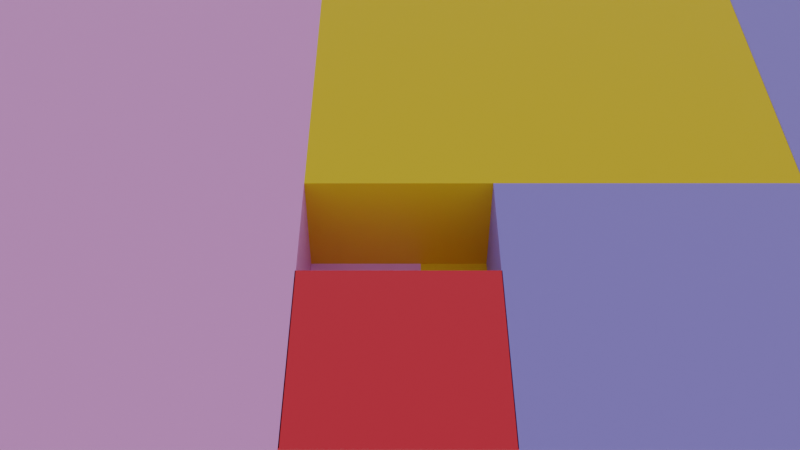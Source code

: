 # Source: Fibonnaci-curve-raw.blend  (saved by Blender 3.4.6; exported with 4.5.12 LTS)
import bpy
from mathutils import Matrix  # noqa: F401  (used for matrix-valued properties, if any)

bpy.ops.wm.read_factory_settings(use_empty=True)
scene = bpy.context.scene
scene.name = 'Scene'

# ---- collections
col_collection = bpy.data.collections.new('Collection'); scene.collection.children.link(col_collection)

# ---- materials (node trees are filled in below, after node groups)
mat_material_012 = bpy.data.materials.new('Material.012')
mat_material_014 = bpy.data.materials.new('Material.014')
mat_material_006 = bpy.data.materials.new('Material.006')
mat_material_001 = bpy.data.materials.new('Material.001')
mat_material_015 = bpy.data.materials.new('Material.015')
mat_material_013 = bpy.data.materials.new('Material.013')
mat_material_005 = bpy.data.materials.new('Material.005')

# ---- material node trees
mat_material_012.use_nodes = True; mat_material_012.node_tree.nodes.clear()
_N = mat_material_012.node_tree.nodes; _L = mat_material_012.node_tree.links
n0 = _N.new('ShaderNodeBsdfPrincipled'); n0.name = 'Principled BSDF'; n0.location = (10, 300)
n0.distribution = 'GGX'
n0.subsurface_method = 'RANDOM_WALK_SKIN'
n0.inputs[0].default_value = (0.7891, 0.3553, 0.8, 1.0)
n0.inputs[3].default_value = 1.45
n0.inputs[27].default_value = (0.0, 0.0, 0.0, 1.0)
n0.inputs[28].default_value = 1.0
n1 = _N.new('ShaderNodeOutputMaterial'); n1.name = 'Material Output'; n1.location = (300, 300)
_L.new(n0.outputs[0], n1.inputs[0])
n1.is_active_output = True
mat_material_014.use_nodes = True; mat_material_014.node_tree.nodes.clear()
_N = mat_material_014.node_tree.nodes; _L = mat_material_014.node_tree.links
n0 = _N.new('ShaderNodeBsdfPrincipled'); n0.name = 'Principled BSDF'; n0.location = (10, 300)
n0.distribution = 'GGX'
n0.subsurface_method = 'RANDOM_WALK_SKIN'
n0.inputs[0].default_value = (0.2629, 0.2409, 0.8, 1.0)
n0.inputs[3].default_value = 1.45
n0.inputs[27].default_value = (0.0, 0.0, 0.0, 1.0)
n0.inputs[28].default_value = 1.0
n1 = _N.new('ShaderNodeOutputMaterial'); n1.name = 'Material Output'; n1.location = (300, 300)
_L.new(n0.outputs[0], n1.inputs[0])
n1.is_active_output = True
mat_material_006.use_nodes = True; mat_material_006.node_tree.nodes.clear()
_N = mat_material_006.node_tree.nodes; _L = mat_material_006.node_tree.links
n0 = _N.new('ShaderNodeBsdfPrincipled'); n0.name = 'Principled BSDF'; n0.location = (10, 300)
n0.distribution = 'GGX'
n0.subsurface_method = 'RANDOM_WALK_SKIN'
n0.inputs[0].default_value = (0.8, 0.008428, 0.01642, 1.0)
n0.inputs[3].default_value = 1.45
n0.inputs[27].default_value = (0.0, 0.0, 0.0, 1.0)
n0.inputs[28].default_value = 1.0
n1 = _N.new('ShaderNodeOutputMaterial'); n1.name = 'Material Output'; n1.location = (300, 300)
_L.new(n0.outputs[0], n1.inputs[0])
n1.is_active_output = True
mat_material_001.use_nodes = True; mat_material_001.node_tree.nodes.clear()
_N = mat_material_001.node_tree.nodes; _L = mat_material_001.node_tree.links
n0 = _N.new('ShaderNodeBsdfPrincipled'); n0.name = 'Principled BSDF'; n0.location = (10, 300)
n0.distribution = 'GGX'
n0.subsurface_method = 'RANDOM_WALK_SKIN'
n0.inputs[0].default_value = (0.3467, 0.5395, 0.7991, 1.0)
n0.inputs[3].default_value = 1.45
n0.inputs[27].default_value = (0.0, 0.0, 0.0, 1.0)
n0.inputs[28].default_value = 1.0
n1 = _N.new('ShaderNodeOutputMaterial'); n1.name = 'Material Output'; n1.location = (300, 300)
_L.new(n0.outputs[0], n1.inputs[0])
n1.is_active_output = True
mat_material_015.use_nodes = True; mat_material_015.node_tree.nodes.clear()
_N = mat_material_015.node_tree.nodes; _L = mat_material_015.node_tree.links
n0 = _N.new('ShaderNodeBsdfPrincipled'); n0.name = 'Principled BSDF'; n0.location = (10, 300)
n0.distribution = 'GGX'
n0.subsurface_method = 'RANDOM_WALK_SKIN'
n0.inputs[0].default_value = (0.8, 0.01523, 0.03276, 1.0)
n0.inputs[3].default_value = 1.45
n0.inputs[27].default_value = (0.0, 0.0, 0.0, 1.0)
n0.inputs[28].default_value = 1.0
n1 = _N.new('ShaderNodeOutputMaterial'); n1.name = 'Material Output'; n1.location = (300, 300)
_L.new(n0.outputs[0], n1.inputs[0])
n1.is_active_output = True
mat_material_013.use_nodes = True; mat_material_013.node_tree.nodes.clear()
_N = mat_material_013.node_tree.nodes; _L = mat_material_013.node_tree.links
n0 = _N.new('ShaderNodeBsdfPrincipled'); n0.name = 'Principled BSDF'; n0.location = (10, 300)
n0.distribution = 'GGX'
n0.subsurface_method = 'RANDOM_WALK_SKIN'
n0.inputs[0].default_value = (0.7991, 0.4969, 0.006049, 1.0)
n0.inputs[3].default_value = 1.45
n0.inputs[27].default_value = (0.0, 0.0, 0.0, 1.0)
n0.inputs[28].default_value = 1.0
n1 = _N.new('ShaderNodeOutputMaterial'); n1.name = 'Material Output'; n1.location = (300, 300)
_L.new(n0.outputs[0], n1.inputs[0])
n1.is_active_output = True
mat_material_005.use_nodes = True; mat_material_005.node_tree.nodes.clear()
_N = mat_material_005.node_tree.nodes; _L = mat_material_005.node_tree.links
n0 = _N.new('ShaderNodeBsdfPrincipled'); n0.name = 'Principled BSDF'; n0.location = (10, 300)
n0.distribution = 'GGX'
n0.subsurface_method = 'RANDOM_WALK_SKIN'
n0.inputs[0].default_value = (0.8, 0.4988, 0.00625, 1.0)
n0.inputs[3].default_value = 1.45
n0.inputs[27].default_value = (0.0, 0.0, 0.0, 1.0)
n0.inputs[28].default_value = 1.0
n1 = _N.new('ShaderNodeOutputMaterial'); n1.name = 'Material Output'; n1.location = (300, 300)
_L.new(n0.outputs[0], n1.inputs[0])
n1.is_active_output = True

# ---- world
world_world = bpy.data.worlds.new('World'); scene.world = world_world
world_world.use_nodes = True; world_world.node_tree.nodes.clear()
_N = world_world.node_tree.nodes; _L = world_world.node_tree.links
n0 = _N.new('ShaderNodeOutputWorld'); n0.name = 'World Output'; n0.location = (300, 300)
n1 = _N.new('ShaderNodeBackground'); n1.name = 'Background'; n1.location = (10, 300)
n1.inputs[0].default_value = (0.5776, 0.5776, 0.5776, 1.0)
_L.new(n1.outputs[0], n0.inputs[0])
n0.is_active_output = True
world_world.color = (0.05088, 0.05088, 0.05088)
world_world.use_sun_shadow = False
world_world.sun_shadow_jitter_overblur = 0.0

# ---- cameras
cam_camera_001 = bpy.data.cameras.new('Camera.001')
cam_camera_001.lens = 47.0
cam_camera_001.ortho_scale = 5.7
cam_camera_001.show_composition_center = True
cam_camera_001.show_composition_center_diagonal = True

# ---- meshes
me_cube_005 = bpy.data.meshes.new('Cube.005')
me_cube_005.from_pydata([(-0.5, -0.5, -0.5), (-0.5, -0.5, 0.5), (-0.5, 0.5, -0.5), (-0.5, 0.5, 0.5), (0.5, -0.5, -0.5), (0.5, -0.5, 0.5), (0.5, 0.5, -0.5), (0.5, 0.5, 0.5), (-0.5, 0.0, -0.5), (-0.5, -0.5, 0.0), (-0.5, 0.0, 0.5), (-0.5, 0.5, 0.0), (0.0, 0.5, -0.5), (0.0, 0.5, 0.5), (0.5, 0.5, 0.0), (0.5, 0.0, -0.5), (0.5, 0.0, 0.5), (0.5, -0.5, 0.0), (0.0, -0.5, -0.5), (0.0, -0.5, 0.5), (0.0, 0.0, 0.5), (0.0, 0.0, -0.5), (0.0, -0.5, 0.0), (0.5, 0.0, 0.0), (0.0, 0.5, 0.0), (-0.5, 0.0, 0.0), (-0.5, 0.5, 0.5001), (0.5, -0.5, 0.5001), (0.4988, -0.4509, 0.5001), (0.4952, -0.402, 0.5001), (0.4892, -0.3533, 0.5001), (0.4808, -0.3049, 0.5001), (0.47, -0.257, 0.5001), (0.4569, -0.2097, 0.5001), (0.4415, -0.1631, 0.5001), (0.4239, -0.1173, 0.5001), (0.404, -0.07244, 0.5001), (0.3819, -0.0286, 0.5001), (0.3577, 0.0141, 0.5001), (0.3315, 0.05557, 0.5001), (0.3032, 0.0957, 0.5001), (0.273, 0.1344, 0.5001), (0.241, 0.1716, 0.5001), (0.2071, 0.2071, 0.5001), (0.1716, 0.241, 0.5001), (0.1344, 0.273, 0.5001), (0.0957, 0.3032, 0.5001), (0.05557, 0.3315, 0.5001), (0.0141, 0.3577, 0.5001), (-0.0286, 0.3819, 0.5001), (-0.07244, 0.404, 0.5001), (-0.1173, 0.4239, 0.5001), (-0.1631, 0.4415, 0.5001), (-0.2097, 0.4569, 0.5001), (-0.257, 0.47, 0.5001), (-0.3049, 0.4808, 0.5001), (-0.3533, 0.4892, 0.5001), (-0.402, 0.4952, 0.5001), (-0.4509, 0.4988, 0.5001)], [(28, 27), (29, 28), (30, 29), (31, 30), (32, 31), (33, 32), (34, 33), (35, 34), (36, 35), (37, 36), (38, 37), (39, 38), (40, 39), (41, 40), (42, 41), (43, 42), (44, 43), (45, 44), (46, 45), (47, 46), (48, 47), (49, 48), (50, 49), (51, 50), (52, 51), (53, 52), (54, 53), (55, 54), (56, 55), (57, 56), (58, 57), (26, 58)], [(25, 10, 3, 11), (24, 13, 7, 14), (23, 16, 5, 17), (22, 19, 1, 9), (21, 15, 4, 18), (20, 10, 1, 19), (16, 20, 19, 5), (7, 13, 20, 16), (13, 3, 10, 20), (8, 21, 18, 0), (2, 12, 21, 8), (12, 6, 15, 21), (18, 22, 9, 0), (4, 17, 22, 18), (17, 5, 19, 22), (15, 23, 17, 4), (6, 14, 23, 15), (14, 7, 16, 23), (12, 24, 14, 6), (2, 11, 24, 12), (11, 3, 13, 24), (8, 25, 11, 2), (0, 9, 25, 8), (9, 1, 10, 25)])
_uv = me_cube_005.uv_layers.new(name='UVMap')
_uv.uv.foreach_set('vector', [0.5, 0.125, 0.625, 0.125, 0.625, 0.25, 0.5, 0.25, 0.5, 0.375, 0.625, 0.375, 0.625, 0.5, 0.5, 0.5, 0.5, 0.625, 0.625, 0.625, 0.625, 0.75, 0.5, 0.75, 0.5, 0.875, 0.625, 0.875, 0.625, 1.0, 0.5, 1.0, 0.25, 0.625, 0.375, 0.625, 0.375, 0.75, 0.25, 0.75, 0.75, 0.625, 0.875, 0.625, 0.875, 0.75, 0.75, 0.75, 0.625, 0.625, 0.75, 0.625, 0.75, 0.75, 0.625, 0.75, 0.625, 0.5, 0.75, 0.5, 0.75, 0.625, 0.625, 0.625, 0.75, 0.5, 0.875, 0.5, 0.875, 0.625, 0.75, 0.625, 0.125, 0.625, 0.25, 0.625, 0.25, 0.75, 0.125, 0.75, 0.125, 0.5, 0.25, 0.5, 0.25, 0.625, 0.125, 0.625, 0.25, 0.5, 0.375, 0.5, 0.375, 0.625, 0.25, 0.625, 0.375, 0.875, 0.5, 0.875, 0.5, 1.0, 0.375, 1.0, 0.375, 0.75, 0.5, 0.75, 0.5, 0.875, 0.375, 0.875, 0.5, 0.75, 0.625, 0.75, 0.625, 0.875, 0.5, 0.875, 0.375, 0.625, 0.5, 0.625, 0.5, 0.75, 0.375, 0.75, 0.375, 0.5, 0.5, 0.5, 0.5, 0.625, 0.375, 0.625, 0.5, 0.5, 0.625, 0.5, 0.625, 0.625, 0.5, 0.625, 0.375, 0.375, 0.5, 0.375, 0.5, 0.5, 0.375, 0.5, 0.375, 0.25, 0.5, 0.25, 0.5, 0.375, 0.375, 0.375, 0.5, 0.25, 0.625, 0.25, 0.625, 0.375, 0.5, 0.375, 0.375, 0.125, 0.5, 0.125, 0.5, 0.25, 0.375, 0.25, 0.375, 0.0, 0.5, 0.0, 0.5, 0.125, 0.375, 0.125, 0.5, 0.0, 0.625, 0.0, 0.625, 0.125, 0.5, 0.125])
me_cube_005.materials.append(mat_material_012)
me_cube_005.update()
me_cube_008 = bpy.data.meshes.new('Cube.008')
me_cube_008.from_pydata([(-0.5, -0.5, -0.5), (-0.5, -0.5, 0.5), (-0.5, 0.5, -0.5), (-0.5, 0.5, 0.5), (0.5, -0.5, -0.5), (0.5, -0.5, 0.5), (0.5, 0.5, -0.5), (0.5, 0.5, 0.5), (-0.5051, 0.5, 0.5001), (-0.5039, 0.451, 0.5001), (-0.5003, 0.402, 0.5001), (-0.4943, 0.3533, 0.5001), (-0.4859, 0.3049, 0.5001), (-0.4752, 0.2571, 0.5001), (-0.4621, 0.2098, 0.5001), (-0.4467, 0.1632, 0.5001), (-0.429, 0.1174, 0.5001), (-0.4091, 0.0725, 0.5001), (-0.3871, 0.02866, 0.5001), (-0.3629, -0.01404, 0.5001), (-0.3366, -0.0555, 0.5001), (-0.3084, -0.09563, 0.5001), (-0.2782, -0.1343, 0.5001), (-0.2461, -0.1715, 0.5001), (-0.2123, -0.207, 0.5001), (-0.1767, -0.2409, 0.5001), (-0.1396, -0.2729, 0.5001), (-0.1009, -0.3031, 0.5001), (-0.06074, -0.3314, 0.5001), (-0.01928, -0.3576, 0.5001), (0.02343, -0.3818, 0.5001), (0.06727, -0.4039, 0.5001), (0.1121, -0.4238, 0.5001), (0.1579, -0.4414, 0.5001), (0.2045, -0.4568, 0.5001), (0.2518, -0.4699, 0.5001), (0.2997, -0.4807, 0.5001), (0.3481, -0.4891, 0.5001), (0.3968, -0.4951, 0.5001), (0.4457, -0.4987, 0.5001), (0.4948, -0.4999, 0.5001)], [(9, 8), (10, 9), (11, 10), (12, 11), (13, 12), (14, 13), (15, 14), (16, 15), (17, 16), (18, 17), (19, 18), (20, 19), (21, 20), (22, 21), (23, 22), (24, 23), (25, 24), (26, 25), (27, 26), (28, 27), (29, 28), (30, 29), (31, 30), (32, 31), (33, 32), (34, 33), (35, 34), (36, 35), (37, 36), (38, 37), (39, 38), (40, 39)], [(0, 1, 3, 2), (2, 3, 7, 6), (6, 7, 5, 4), (4, 5, 1, 0), (2, 6, 4, 0), (7, 3, 1, 5)])
_uv = me_cube_008.uv_layers.new(name='UVMap')
_uv.uv.foreach_set('vector', [0.375, 0.0, 0.625, 0.0, 0.625, 0.25, 0.375, 0.25, 0.375, 0.25, 0.625, 0.25, 0.625, 0.5, 0.375, 0.5, 0.375, 0.5, 0.625, 0.5, 0.625, 0.75, 0.375, 0.75, 0.375, 0.75, 0.625, 0.75, 0.625, 1.0, 0.375, 1.0, 0.125, 0.5, 0.375, 0.5, 0.375, 0.75, 0.125, 0.75, 0.625, 0.5, 0.875, 0.5, 0.875, 0.75, 0.625, 0.75])
me_cube_008.materials.append(mat_material_014)
me_cube_008.update()
me_cube_009 = bpy.data.meshes.new('Cube.009')
me_cube_009.from_pydata([(-0.5, -0.5, -0.5), (-0.5, -0.5, 0.5), (-0.5, 0.5, -0.5), (-0.5, 0.5, 0.5), (0.5, -0.5, -0.5), (0.5, -0.5, 0.5), (0.5, 0.5, -0.5), (0.5, 0.5, 0.5)], [], [(0, 1, 3, 2), (2, 3, 7, 6), (6, 7, 5, 4), (4, 5, 1, 0), (2, 6, 4, 0), (7, 3, 1, 5)])
_uv = me_cube_009.uv_layers.new(name='UVMap')
_uv.uv.foreach_set('vector', [0.375, 0.0, 0.625, 0.0, 0.625, 0.25, 0.375, 0.25, 0.375, 0.25, 0.625, 0.25, 0.625, 0.5, 0.375, 0.5, 0.375, 0.5, 0.625, 0.5, 0.625, 0.75, 0.375, 0.75, 0.375, 0.75, 0.625, 0.75, 0.625, 1.0, 0.375, 1.0, 0.125, 0.5, 0.375, 0.5, 0.375, 0.75, 0.125, 0.75, 0.625, 0.5, 0.875, 0.5, 0.875, 0.75, 0.625, 0.75])
me_cube_009.materials.append(mat_material_006)
me_cube_009.update()
me_cube_013 = bpy.data.meshes.new('Cube.013')
me_cube_013.from_pydata([(-0.5, -0.5, -0.5), (-0.5, -0.5, 0.5), (-0.5, 0.5, -0.5), (-0.5, 0.5, 0.5), (0.5, -0.5, -0.5), (0.5, -0.5, 0.5), (0.5, 0.5, -0.5), (0.5, 0.5, 0.5), (-0.5, 1.038, -0.5), (-0.5, 1.038, 0.5), (-0.5, 3.538, -0.5), (-0.5, 3.538, 0.5), (0.5, 1.038, -0.5), (0.5, 1.038, 0.5), (0.5, 3.538, -0.5), (0.5, 3.538, 0.5), (0.08333, 0.4989, -0.5), (0.08333, 0.4989, 0.5), (0.08333, 1.038, -0.5), (0.08333, 1.038, 0.5), (0.5, 0.4989, -0.5), (0.5, 0.4989, 0.5), (0.5, 1.038, -0.5), (0.5, 1.038, 0.5), (-0.5, 0.4989, -0.5), (-0.5, 0.4989, 0.5), (-0.5, 1.038, -0.5), (-0.5, 1.038, 0.5), (-0.08333, 0.4989, -0.5), (-0.08333, 0.4989, 0.5), (-0.08333, 1.038, -0.5), (-0.08333, 1.038, 0.5), (2.0, 0.5, 0.5), (2.0, 0.5, -0.5), (2.0, -0.5, -0.5), (2.0, -0.5, 0.5), (2.0, 3.538, 0.5), (2.0, 3.538, -0.5), (2.0, 1.038, -0.5), (2.0, 1.038, 0.5), (2.0, 1.038, 0.5), (2.0, 1.038, -0.5), (2.0, 0.4989, -0.5), (2.0, 0.4989, 0.5), (-2.0, 0.5, -0.5), (-2.0, -0.5, -0.5), (-2.0, -0.5, 0.5), (-2.0, 0.5, 0.5), (-2.0, 3.538, -0.5), (-2.0, 1.038, -0.5), (-2.0, 1.038, 0.5), (-2.0, 3.538, 0.5), (-2.0, 1.038, -0.5), (-2.0, 0.4989, -0.5), (-2.0, 0.4989, 0.5), (-2.0, 1.038, 0.5), (-0.5, -2.0, -0.5), (-0.5, -2.0, 0.5), (0.5, -2.0, 0.5), (0.5, -2.0, -0.5), (2.0, -2.0, 0.5), (2.0, -2.0, -0.5), (-2.0, -2.0, -0.5), (-2.0, -2.0, 0.5)], [], [(11, 10, 48, 51), (2, 3, 7, 6), (13, 12, 38, 39), (34, 35, 60, 61), (2, 6, 4, 0), (7, 3, 1, 5), (46, 45, 62, 63), (10, 11, 15, 14), (20, 22, 41, 42), (12, 13, 9, 8), (10, 14, 12, 8), (15, 11, 9, 13), (16, 17, 19, 18), (18, 19, 23, 22), (4, 6, 33, 34), (20, 21, 17, 16), (18, 22, 20, 16), (23, 19, 17, 21), (25, 27, 55, 54), (26, 27, 31, 30), (30, 31, 29, 28), (28, 29, 25, 24), (26, 30, 28, 24), (31, 27, 25, 29), (33, 32, 35, 34), (37, 36, 39, 38), (41, 40, 43, 42), (14, 15, 36, 37), (7, 5, 35, 32), (23, 21, 43, 40), (12, 14, 37, 38), (1, 46, 63, 57), (21, 20, 42, 43), (6, 7, 32, 33), (22, 23, 40, 41), (15, 13, 39, 36), (45, 46, 47, 44), (49, 50, 51, 48), (53, 54, 55, 52), (27, 26, 52, 55), (10, 8, 49, 48), (1, 3, 47, 46), (26, 24, 53, 52), (8, 9, 50, 49), (24, 25, 54, 53), (3, 2, 44, 47), (2, 0, 45, 44), (9, 11, 51, 50), (59, 58, 57, 56), (56, 57, 63, 62), (58, 59, 61, 60), (45, 0, 56, 62), (0, 4, 59, 56), (4, 34, 61, 59), (35, 5, 58, 60), (5, 1, 57, 58)])
_uv = me_cube_013.uv_layers.new(name='UVMap')
_uv.uv.foreach_set('vector', [0.625, 0.25, 0.375, 0.25, 0.375, 0.25, 0.625, 0.25, 0.375, 0.25, 0.625, 0.25, 0.625, 0.5, 0.375, 0.5, 0.625, 0.75, 0.375, 0.75, 0.375, 0.75, 0.625, 0.75, 0.375, 0.75, 0.625, 0.75, 0.625, 0.75, 0.375, 0.75, 0.125, 0.5, 0.375, 0.5, 0.375, 0.75, 0.125, 0.75, 0.625, 0.5, 0.875, 0.5, 0.875, 0.75, 0.625, 0.75, 0.625, 0.0, 0.375, 0.0, 0.375, 0.0, 0.625, 0.0, 0.375, 0.25, 0.625, 0.25, 0.625, 0.5, 0.375, 0.5, 0.375, 0.75, 0.375, 0.5, 0.375, 0.5, 0.375, 0.75, 0.375, 0.75, 0.625, 0.75, 0.625, 1.0, 0.375, 1.0, 0.125, 0.5, 0.375, 0.5, 0.375, 0.75, 0.125, 0.75, 0.625, 0.5, 0.875, 0.5, 0.875, 0.75, 0.625, 0.75, 0.375, 0.0, 0.625, 0.0, 0.625, 0.25, 0.375, 0.25, 0.375, 0.25, 0.625, 0.25, 0.625, 0.5, 0.375, 0.5, 0.375, 0.75, 0.375, 0.5, 0.375, 0.5, 0.375, 0.75, 0.375, 0.75, 0.625, 0.75, 0.625, 1.0, 0.375, 1.0, 0.125, 0.5, 0.375, 0.5, 0.375, 0.75, 0.125, 0.75, 0.625, 0.5, 0.875, 0.5, 0.875, 0.75, 0.625, 0.75, 0.875, 0.75, 0.875, 0.5, 0.875, 0.5, 0.875, 0.75, 0.375, 0.25, 0.625, 0.25, 0.625, 0.5, 0.375, 0.5, 0.375, 0.5, 0.625, 0.5, 0.625, 0.75, 0.375, 0.75, 0.375, 0.75, 0.625, 0.75, 0.625, 1.0, 0.375, 1.0, 0.125, 0.5, 0.375, 0.5, 0.375, 0.75, 0.125, 0.75, 0.625, 0.5, 0.875, 0.5, 0.875, 0.75, 0.625, 0.75, 0.375, 0.5, 0.625, 0.5, 0.625, 0.75, 0.375, 0.75, 0.375, 0.5, 0.625, 0.5, 0.625, 0.75, 0.375, 0.75, 0.375, 0.5, 0.625, 0.5, 0.625, 0.75, 0.375, 0.75, 0.375, 0.5, 0.625, 0.5, 0.625, 0.5, 0.375, 0.5, 0.625, 0.5, 0.625, 0.75, 0.625, 0.75, 0.625, 0.5, 0.625, 0.5, 0.625, 0.75, 0.625, 0.75, 0.625, 0.5, 0.375, 0.75, 0.375, 0.5, 0.375, 0.5, 0.375, 0.75, 0.875, 0.75, 0.875, 0.75, 0.875, 0.75, 0.875, 0.75, 0.625, 0.75, 0.375, 0.75, 0.375, 0.75, 0.625, 0.75, 0.375, 0.5, 0.625, 0.5, 0.625, 0.5, 0.375, 0.5, 0.375, 0.5, 0.625, 0.5, 0.625, 0.5, 0.375, 0.5, 0.625, 0.5, 0.625, 0.75, 0.625, 0.75, 0.625, 0.5, 0.375, 0.0, 0.625, 0.0, 0.625, 0.25, 0.375, 0.25, 0.375, 0.0, 0.625, 0.0, 0.625, 0.25, 0.375, 0.25, 0.375, 0.0, 0.625, 0.0, 0.625, 0.25, 0.375, 0.25, 0.625, 0.25, 0.375, 0.25, 0.375, 0.25, 0.625, 0.25, 0.125, 0.5, 0.125, 0.75, 0.125, 0.75, 0.125, 0.5, 0.875, 0.75, 0.875, 0.5, 0.875, 0.5, 0.875, 0.75, 0.125, 0.5, 0.125, 0.75, 0.125, 0.75, 0.125, 0.5, 0.375, 1.0, 0.625, 1.0, 0.625, 1.0, 0.375, 1.0, 0.375, 1.0, 0.625, 1.0, 0.625, 1.0, 0.375, 1.0, 0.625, 0.25, 0.375, 0.25, 0.375, 0.25, 0.625, 0.25, 0.125, 0.5, 0.125, 0.75, 0.125, 0.75, 0.125, 0.5, 0.875, 0.75, 0.875, 0.5, 0.875, 0.5, 0.875, 0.75, 0.375, 0.75, 0.625, 0.75, 0.625, 1.0, 0.375, 1.0, 0.375, 1.0, 0.625, 1.0, 0.625, 1.0, 0.375, 1.0, 0.625, 0.75, 0.375, 0.75, 0.375, 0.75, 0.625, 0.75, 0.125, 0.75, 0.125, 0.75, 0.125, 0.75, 0.125, 0.75, 0.125, 0.75, 0.375, 0.75, 0.375, 0.75, 0.125, 0.75, 0.375, 0.75, 0.375, 0.75, 0.375, 0.75, 0.375, 0.75, 0.625, 0.75, 0.625, 0.75, 0.625, 0.75, 0.625, 0.75, 0.625, 0.75, 0.875, 0.75, 0.875, 0.75, 0.625, 0.75])
me_cube_013.materials.append(mat_material_001)
me_cube_013.update()
me_vert_001 = bpy.data.meshes.new('Vert.001')
me_vert_001.from_pydata([(0.0, 0.0, 0.0)], [], [])
me_vert_001.update()
me_vert_002 = bpy.data.meshes.new('Vert.002')
me_vert_002.from_pydata([(0.0, 0.0, 0.0)], [], [])
me_vert_002.update()
me_cube = bpy.data.meshes.new('Cube')
me_cube.from_pydata([(-0.5, -0.5, -0.5), (-0.5, -0.5, 0.5), (-0.5, 0.5, -0.5), (-0.5, 0.5, 0.5), (0.5, -0.5, -0.5), (0.5, -0.5, 0.5), (0.5, 0.5, -0.5), (0.5, 0.5, 0.5), (-0.5, 1.118, 0.5), (-0.5, 1.118, -0.5), (0.5, 1.118, -0.5), (0.5, 1.118, 0.5)], [], [(0, 1, 3, 2), (6, 2, 9, 10), (6, 7, 5, 4), (4, 5, 1, 0), (2, 6, 4, 0), (7, 3, 1, 5), (9, 8, 11, 10), (3, 7, 11, 8), (2, 3, 8, 9), (7, 6, 10, 11)])
_uv = me_cube.uv_layers.new(name='UVMap')
_uv.uv.foreach_set('vector', [0.375, 0.0, 0.625, 0.0, 0.625, 0.25, 0.375, 0.25, 0.375, 0.5, 0.125, 0.5, 0.125, 0.5, 0.375, 0.5, 0.375, 0.5, 0.625, 0.5, 0.625, 0.75, 0.375, 0.75, 0.375, 0.75, 0.625, 0.75, 0.625, 1.0, 0.375, 1.0, 0.125, 0.5, 0.375, 0.5, 0.375, 0.75, 0.125, 0.75, 0.625, 0.5, 0.875, 0.5, 0.875, 0.75, 0.625, 0.75, 0.375, 0.25, 0.625, 0.25, 0.625, 0.5, 0.375, 0.5, 0.875, 0.5, 0.625, 0.5, 0.625, 0.5, 0.875, 0.5, 0.375, 0.25, 0.625, 0.25, 0.625, 0.25, 0.375, 0.25, 0.625, 0.5, 0.375, 0.5, 0.375, 0.5, 0.625, 0.5])
me_cube.update()
me_cube_003 = bpy.data.meshes.new('Cube.003')
me_cube_003.from_pydata([(-0.5, -0.5, -0.5), (-0.5, -0.5, 0.5), (-0.5, 0.5, -0.5), (-0.5, 0.5, 0.5), (0.5, -0.5, -0.5), (0.5, -0.5, 0.5), (0.5, 0.5, -0.5), (0.5, 0.5, 0.5), (-0.5, 0.0, -0.5), (-0.5, -0.5, 0.0), (-0.5, 0.0, 0.5), (-0.5, 0.5, 0.0), (0.0, 0.5, -0.5), (0.0, 0.5, 0.5), (0.5, 0.5, 0.0), (0.5, 0.0, -0.5), (0.5, 0.0, 0.5), (0.5, -0.5, 0.0), (0.0, -0.5, -0.5), (0.0, -0.5, 0.5), (0.0, 0.0, 0.5), (0.0, 0.0, -0.5), (0.0, -0.5, 0.0), (0.5, 0.0, 0.0), (0.0, 0.5, 0.0), (-0.5, 0.0, 0.0), (-0.5, 0.5, 0.5001), (0.5, -0.5, 0.5001), (0.4988, -0.4509, 0.5001), (0.4952, -0.402, 0.5001), (0.4892, -0.3533, 0.5001), (0.4808, -0.3049, 0.5001), (0.47, -0.257, 0.5001), (0.4569, -0.2097, 0.5001), (0.4415, -0.1631, 0.5001), (0.4239, -0.1173, 0.5001), (0.404, -0.07244, 0.5001), (0.3819, -0.0286, 0.5001), (0.3577, 0.0141, 0.5001), (0.3315, 0.05557, 0.5001), (0.3032, 0.0957, 0.5001), (0.273, 0.1344, 0.5001), (0.241, 0.1716, 0.5001), (0.2071, 0.2071, 0.5001), (0.1716, 0.241, 0.5001), (0.1344, 0.273, 0.5001), (0.0957, 0.3032, 0.5001), (0.05557, 0.3315, 0.5001), (0.0141, 0.3577, 0.5001), (-0.0286, 0.3819, 0.5001), (-0.07244, 0.404, 0.5001), (-0.1173, 0.4239, 0.5001), (-0.1631, 0.4415, 0.5001), (-0.2097, 0.4569, 0.5001), (-0.257, 0.47, 0.5001), (-0.3049, 0.4808, 0.5001), (-0.3533, 0.4892, 0.5001), (-0.402, 0.4952, 0.5001), (-0.4509, 0.4988, 0.5001)], [(28, 27), (29, 28), (30, 29), (31, 30), (32, 31), (33, 32), (34, 33), (35, 34), (36, 35), (37, 36), (38, 37), (39, 38), (40, 39), (41, 40), (42, 41), (43, 42), (44, 43), (45, 44), (46, 45), (47, 46), (48, 47), (49, 48), (50, 49), (51, 50), (52, 51), (53, 52), (54, 53), (55, 54), (56, 55), (57, 56), (58, 57), (26, 58)], [(25, 10, 3, 11), (24, 13, 7, 14), (23, 16, 5, 17), (22, 19, 1, 9), (21, 15, 4, 18), (20, 10, 1, 19), (16, 20, 19, 5), (7, 13, 20, 16), (13, 3, 10, 20), (8, 21, 18, 0), (2, 12, 21, 8), (12, 6, 15, 21), (18, 22, 9, 0), (4, 17, 22, 18), (17, 5, 19, 22), (15, 23, 17, 4), (6, 14, 23, 15), (14, 7, 16, 23), (12, 24, 14, 6), (2, 11, 24, 12), (11, 3, 13, 24), (8, 25, 11, 2), (0, 9, 25, 8), (9, 1, 10, 25)])
_uv = me_cube_003.uv_layers.new(name='UVMap')
_uv.uv.foreach_set('vector', [0.5, 0.125, 0.625, 0.125, 0.625, 0.25, 0.5, 0.25, 0.5, 0.375, 0.625, 0.375, 0.625, 0.5, 0.5, 0.5, 0.5, 0.625, 0.625, 0.625, 0.625, 0.75, 0.5, 0.75, 0.5, 0.875, 0.625, 0.875, 0.625, 1.0, 0.5, 1.0, 0.25, 0.625, 0.375, 0.625, 0.375, 0.75, 0.25, 0.75, 0.75, 0.625, 0.875, 0.625, 0.875, 0.75, 0.75, 0.75, 0.625, 0.625, 0.75, 0.625, 0.75, 0.75, 0.625, 0.75, 0.625, 0.5, 0.75, 0.5, 0.75, 0.625, 0.625, 0.625, 0.75, 0.5, 0.875, 0.5, 0.875, 0.625, 0.75, 0.625, 0.125, 0.625, 0.25, 0.625, 0.25, 0.75, 0.125, 0.75, 0.125, 0.5, 0.25, 0.5, 0.25, 0.625, 0.125, 0.625, 0.25, 0.5, 0.375, 0.5, 0.375, 0.625, 0.25, 0.625, 0.375, 0.875, 0.5, 0.875, 0.5, 1.0, 0.375, 1.0, 0.375, 0.75, 0.5, 0.75, 0.5, 0.875, 0.375, 0.875, 0.5, 0.75, 0.625, 0.75, 0.625, 0.875, 0.5, 0.875, 0.375, 0.625, 0.5, 0.625, 0.5, 0.75, 0.375, 0.75, 0.375, 0.5, 0.5, 0.5, 0.5, 0.625, 0.375, 0.625, 0.5, 0.5, 0.625, 0.5, 0.625, 0.625, 0.5, 0.625, 0.375, 0.375, 0.5, 0.375, 0.5, 0.5, 0.375, 0.5, 0.375, 0.25, 0.5, 0.25, 0.5, 0.375, 0.375, 0.375, 0.5, 0.25, 0.625, 0.25, 0.625, 0.375, 0.5, 0.375, 0.375, 0.125, 0.5, 0.125, 0.5, 0.25, 0.375, 0.25, 0.375, 0.0, 0.5, 0.0, 0.5, 0.125, 0.375, 0.125, 0.5, 0.0, 0.625, 0.0, 0.625, 0.125, 0.5, 0.125])
me_cube_003.materials.append(mat_material_012)
me_cube_003.update()
me_cube_012 = bpy.data.meshes.new('Cube.012')
me_cube_012.from_pydata([(-0.5, -0.5, -0.5), (-0.5, -0.5, 0.5), (-0.5, 0.5, -0.5), (-0.5, 0.5, 0.5), (0.5, -0.5, -0.5), (0.5, -0.5, 0.5), (0.5, 0.5, -0.5), (0.5, 0.5, 0.5), (-0.5051, 0.5, 0.5001), (-0.5039, 0.451, 0.5001), (-0.5003, 0.402, 0.5001), (-0.4943, 0.3533, 0.5001), (-0.4859, 0.3049, 0.5001), (-0.4752, 0.2571, 0.5001), (-0.4621, 0.2098, 0.5001), (-0.4467, 0.1632, 0.5001), (-0.429, 0.1174, 0.5001), (-0.4091, 0.0725, 0.5001), (-0.3871, 0.02866, 0.5001), (-0.3629, -0.01404, 0.5001), (-0.3366, -0.0555, 0.5001), (-0.3084, -0.09563, 0.5001), (-0.2782, -0.1343, 0.5001), (-0.2461, -0.1715, 0.5001), (-0.2123, -0.207, 0.5001), (-0.1767, -0.2409, 0.5001), (-0.1396, -0.2729, 0.5001), (-0.1009, -0.3031, 0.5001), (-0.06074, -0.3314, 0.5001), (-0.01928, -0.3576, 0.5001), (0.02343, -0.3818, 0.5001), (0.06727, -0.4039, 0.5001), (0.1121, -0.4238, 0.5001), (0.1579, -0.4414, 0.5001), (0.2045, -0.4568, 0.5001), (0.2518, -0.4699, 0.5001), (0.2997, -0.4807, 0.5001), (0.3481, -0.4891, 0.5001), (0.3968, -0.4951, 0.5001), (0.4457, -0.4987, 0.5001), (0.4948, -0.4999, 0.5001)], [(9, 8), (10, 9), (11, 10), (12, 11), (13, 12), (14, 13), (15, 14), (16, 15), (17, 16), (18, 17), (19, 18), (20, 19), (21, 20), (22, 21), (23, 22), (24, 23), (25, 24), (26, 25), (27, 26), (28, 27), (29, 28), (30, 29), (31, 30), (32, 31), (33, 32), (34, 33), (35, 34), (36, 35), (37, 36), (38, 37), (39, 38), (40, 39)], [(0, 1, 3, 2), (2, 3, 7, 6), (6, 7, 5, 4), (4, 5, 1, 0), (2, 6, 4, 0), (7, 3, 1, 5)])
_uv = me_cube_012.uv_layers.new(name='UVMap')
_uv.uv.foreach_set('vector', [0.375, 0.0, 0.625, 0.0, 0.625, 0.25, 0.375, 0.25, 0.375, 0.25, 0.625, 0.25, 0.625, 0.5, 0.375, 0.5, 0.375, 0.5, 0.625, 0.5, 0.625, 0.75, 0.375, 0.75, 0.375, 0.75, 0.625, 0.75, 0.625, 1.0, 0.375, 1.0, 0.125, 0.5, 0.375, 0.5, 0.375, 0.75, 0.125, 0.75, 0.625, 0.5, 0.875, 0.5, 0.875, 0.75, 0.625, 0.75])
me_cube_012.materials.append(mat_material_014)
me_cube_012.update()
me_cube_014 = bpy.data.meshes.new('Cube.014')
me_cube_014.from_pydata([(-0.5, -0.5, -0.5), (-0.5, -0.5, 0.5), (-0.5, 0.5, -0.5), (-0.5, 0.5, 0.5), (0.5, -0.5, -0.5), (0.5, -0.5, 0.5), (0.5, 0.5, -0.5), (0.5, 0.5, 0.5), (0.5, 0.4987, 0.5002), (0.451, 0.4975, 0.5002), (0.4021, 0.4939, 0.5002), (0.3535, 0.4879, 0.5002), (0.3052, 0.4796, 0.5002), (0.2573, 0.4688, 0.5002), (0.2101, 0.4557, 0.5002), (0.1635, 0.4404, 0.5002), (0.1178, 0.4227, 0.5002), (0.07298, 0.4029, 0.5002), (0.0292, 0.3808, 0.5002), (-0.01346, 0.3567, 0.5002), (-0.05487, 0.3304, 0.5002), (-0.09495, 0.3022, 0.5002), (-0.1336, 0.272, 0.5002), (-0.1707, 0.24, 0.5002), (-0.2062, 0.2062, 0.5002), (-0.24, 0.1707, 0.5002), (-0.272, 0.1336, 0.5002), (-0.3022, 0.09495, 0.5002), (-0.3304, 0.05487, 0.5002), (-0.3567, 0.01346, 0.5002), (-0.3808, -0.02919, 0.5002), (-0.4029, -0.07298, 0.5002), (-0.4227, -0.1178, 0.5002), (-0.4404, -0.1635, 0.5002), (-0.4557, -0.2101, 0.5002), (-0.4688, -0.2573, 0.5002), (-0.4796, -0.3052, 0.5002), (-0.4879, -0.3535, 0.5002), (-0.4939, -0.4021, 0.5002), (-0.4975, -0.451, 0.5002), (-0.4987, -0.5, 0.5002)], [(9, 8), (10, 9), (11, 10), (12, 11), (13, 12), (14, 13), (15, 14), (16, 15), (17, 16), (18, 17), (19, 18), (20, 19), (21, 20), (22, 21), (23, 22), (24, 23), (25, 24), (26, 25), (27, 26), (28, 27), (29, 28), (30, 29), (31, 30), (32, 31), (33, 32), (34, 33), (35, 34), (36, 35), (37, 36), (38, 37), (39, 38), (40, 39)], [(0, 1, 3, 2), (2, 3, 7, 6), (6, 7, 5, 4), (4, 5, 1, 0), (2, 6, 4, 0), (7, 3, 1, 5)])
_uv = me_cube_014.uv_layers.new(name='UVMap')
_uv.uv.foreach_set('vector', [0.375, 0.0, 0.625, 0.0, 0.625, 0.25, 0.375, 0.25, 0.375, 0.25, 0.625, 0.25, 0.625, 0.5, 0.375, 0.5, 0.375, 0.5, 0.625, 0.5, 0.625, 0.75, 0.375, 0.75, 0.375, 0.75, 0.625, 0.75, 0.625, 1.0, 0.375, 1.0, 0.125, 0.5, 0.375, 0.5, 0.375, 0.75, 0.125, 0.75, 0.625, 0.5, 0.875, 0.5, 0.875, 0.75, 0.625, 0.75])
me_cube_014.materials.append(mat_material_015)
me_cube_014.update()
me_cube_017 = bpy.data.meshes.new('Cube.017')
me_cube_017.from_pydata([(-0.5, -0.5, 0.5), (-0.5, 0.5, -0.5), (-0.5, 0.5, 0.5), (0.5, -0.5, -0.5), (0.5, -0.5, 0.5), (0.5, 0.5, -0.5), (0.5, 0.5, 0.5), (-0.5032, -0.5032, 0.501), (-0.454, -0.502, 0.501), (-0.4049, -0.4984, 0.501), (-0.356, -0.4924, 0.501), (-0.3075, -0.484, 0.501), (-0.2595, -0.4732, 0.501), (-0.212, -0.46, 0.501), (-0.1653, -0.4446, 0.501), (-0.1193, -0.4269, 0.501), (-0.0743, -0.4069, 0.501), (-0.03031, -0.3848, 0.501), (0.01253, -0.3605, 0.501), (0.05413, -0.3342, 0.501), (0.09439, -0.3058, 0.501), (0.1332, -0.2755, 0.501), (0.1705, -0.2433, 0.501), (0.2062, -0.2094, 0.501), (0.2401, -0.1737, 0.501), (0.2723, -0.1364, 0.501), (0.3026, -0.09763, 0.501), (0.3309, -0.05737, 0.501), (0.3573, -0.01577, 0.501), (0.3815, 0.02708, 0.501), (0.4037, 0.07106, 0.501), (0.4236, 0.1161, 0.501), (0.4414, 0.162, 0.501), (0.4568, 0.2088, 0.501), (0.4699, 0.2562, 0.501), (0.4807, 0.3043, 0.501), (0.4891, 0.3528, 0.501), (0.4952, 0.4017, 0.501), (0.4988, 0.4508, 0.501), (0.5, 0.5, 0.501)], [(8, 7), (9, 8), (10, 9), (11, 10), (12, 11), (13, 12), (14, 13), (15, 14), (16, 15), (17, 16), (18, 17), (19, 18), (20, 19), (21, 20), (22, 21), (23, 22), (24, 23), (25, 24), (26, 25), (27, 26), (28, 27), (29, 28), (30, 29), (31, 30), (32, 31), (33, 32), (34, 33), (35, 34), (36, 35), (37, 36), (38, 37), (39, 38)], [(1, 2, 6, 5), (5, 6, 4, 3), (6, 2, 0, 4)])
_uv = me_cube_017.uv_layers.new(name='UVMap')
_uv.uv.foreach_set('vector', [0.375, 0.25, 0.625, 0.25, 0.625, 0.5, 0.375, 0.5, 0.375, 0.5, 0.625, 0.5, 0.625, 0.75, 0.375, 0.75, 0.625, 0.5, 0.875, 0.5, 0.875, 0.75, 0.625, 0.75])
me_cube_017.materials.append(mat_material_013)
me_cube_017.update()
me_cube_018 = bpy.data.meshes.new('Cube.018')
me_cube_018.from_pydata([(-0.5, -0.5, -0.5), (-0.5, -0.5, 0.5), (-0.5, 0.5, -0.5), (-0.5, 0.5, 0.5), (0.5, -0.5, -0.5), (0.5, -0.5, 0.5), (0.5, 0.5, -0.5), (0.5, 0.5, 0.5), (-0.5, -0.497, 0.5002), (-0.4511, -0.4958, 0.5002), (-0.4023, -0.4922, 0.5002), (-0.3537, -0.4862, 0.5002), (-0.3055, -0.4778, 0.5002), (-0.2578, -0.4671, 0.5002), (-0.2106, -0.454, 0.5002), (-0.1641, -0.4387, 0.5002), (-0.1185, -0.4211, 0.5002), (-0.07375, -0.4012, 0.5002), (-0.03004, -0.3792, 0.5002), (0.01254, -0.3551, 0.5002), (0.05388, -0.3289, 0.5002), (0.09389, -0.3008, 0.5002), (0.1325, -0.2707, 0.5002), (0.1695, -0.2387, 0.5002), (0.205, -0.205, 0.5002), (0.2387, -0.1695, 0.5002), (0.2707, -0.1325, 0.5002), (0.3008, -0.09389, 0.5002), (0.3289, -0.05388, 0.5002), (0.3551, -0.01254, 0.5002), (0.3792, 0.03004, 0.5002), (0.4012, 0.07375, 0.5002), (0.4211, 0.1185, 0.5002), (0.4387, 0.1641, 0.5002), (0.454, 0.2106, 0.5002), (0.4671, 0.2578, 0.5002), (0.4778, 0.3055, 0.5002), (0.4862, 0.3537, 0.5002), (0.4922, 0.4023, 0.5002), (0.4958, 0.4511, 0.5002), (0.497, 0.5, 0.5002)], [(9, 8), (10, 9), (11, 10), (12, 11), (13, 12), (14, 13), (15, 14), (16, 15), (17, 16), (18, 17), (19, 18), (20, 19), (21, 20), (22, 21), (23, 22), (24, 23), (25, 24), (26, 25), (27, 26), (28, 27), (29, 28), (30, 29), (31, 30), (32, 31), (33, 32), (34, 33), (35, 34), (36, 35), (37, 36), (38, 37), (39, 38), (40, 39)], [(0, 1, 3, 2), (2, 3, 7, 6), (6, 7, 5, 4), (4, 5, 1, 0), (2, 6, 4, 0), (7, 3, 1, 5)])
_uv = me_cube_018.uv_layers.new(name='UVMap')
_uv.uv.foreach_set('vector', [0.375, 0.0, 0.625, 0.0, 0.625, 0.25, 0.375, 0.25, 0.375, 0.25, 0.625, 0.25, 0.625, 0.5, 0.375, 0.5, 0.375, 0.5, 0.625, 0.5, 0.625, 0.75, 0.375, 0.75, 0.375, 0.75, 0.625, 0.75, 0.625, 1.0, 0.375, 1.0, 0.125, 0.5, 0.375, 0.5, 0.375, 0.75, 0.125, 0.75, 0.625, 0.5, 0.875, 0.5, 0.875, 0.75, 0.625, 0.75])
me_cube_018.materials.append(mat_material_005)
me_cube_018.update()
me_cube_001 = bpy.data.meshes.new('Cube.001')
me_cube_001.from_pydata([(-0.5, -0.5, -0.5), (-0.5, -0.5, 0.5), (-0.5, 0.5, -0.5), (-0.5, 0.5, 0.5), (0.5, -0.5, -0.5), (0.5, -0.5, 0.5), (0.5, 0.5, -0.5), (0.5, 0.5, 0.5)], [], [(0, 1, 3, 2), (2, 3, 7, 6), (6, 7, 5, 4), (4, 5, 1, 0), (2, 6, 4, 0), (7, 3, 1, 5)])
_uv = me_cube_001.uv_layers.new(name='UVMap')
_uv.uv.foreach_set('vector', [0.375, 0.0, 0.625, 0.0, 0.625, 0.25, 0.375, 0.25, 0.375, 0.25, 0.625, 0.25, 0.625, 0.5, 0.375, 0.5, 0.375, 0.5, 0.625, 0.5, 0.625, 0.75, 0.375, 0.75, 0.375, 0.75, 0.625, 0.75, 0.625, 1.0, 0.375, 1.0, 0.125, 0.5, 0.375, 0.5, 0.375, 0.75, 0.125, 0.75, 0.625, 0.5, 0.875, 0.5, 0.875, 0.75, 0.625, 0.75])
me_cube_001.materials.append(mat_material_014)
me_cube_001.update()
me_circle_001 = bpy.data.meshes.new('Circle.001')
me_circle_001.from_pydata([(0.0, 0.62, 0.0), (-0.03042, 0.6193, 0.0), (-0.06077, 0.617, 0.0), (-0.09097, 0.6133, 0.0), (-0.121, 0.6081, 0.0), (-0.1506, 0.6014, 0.0), (-0.18, 0.5933, 0.0), (-0.2089, 0.5838, 0.0), (-0.2373, 0.5728, 0.0), (-0.2651, 0.5605, 0.0), (-0.2923, 0.5468, 0.0), (-0.3187, 0.5318, 0.0), (-0.3445, 0.5155, 0.0), (-0.3693, 0.498, 0.0), (-0.3933, 0.4793, 0.0), (-0.4164, 0.4594, 0.0), (-0.4384, 0.4384, 0.0), (-0.4594, 0.4164, 0.0), (-0.4793, 0.3933, 0.0), (-0.498, 0.3693, 0.0), (-0.5155, 0.3445, 0.0), (-0.5318, 0.3187, 0.0), (-0.5468, 0.2923, 0.0), (-0.5605, 0.2651, 0.0), (-0.5728, 0.2373, 0.0), (-0.5838, 0.2089, 0.0), (-0.5933, 0.18, 0.0), (-0.6014, 0.1506, 0.0), (-0.6081, 0.121, 0.0), (-0.6133, 0.09097, 0.0), (-0.617, 0.06077, 0.0), (-0.6193, 0.03042, 0.0), (-0.62, 0.0, 0.0)], [(1, 0), (2, 1), (3, 2), (4, 3), (5, 4), (6, 5), (7, 6), (8, 7), (9, 8), (10, 9), (11, 10), (12, 11), (13, 12), (14, 13), (15, 14), (16, 15), (17, 16), (18, 17), (19, 18), (20, 19), (21, 20), (22, 21), (23, 22), (24, 23), (25, 24), (26, 25), (27, 26), (28, 27), (29, 28), (30, 29), (31, 30), (32, 31)], [])
_uv = me_circle_001.uv_layers.new(name='UVMap')
_uv.uv.foreach_set('vector', [])
me_circle_001.update()
me_cube_002 = bpy.data.meshes.new('Cube.002')
me_cube_002.from_pydata([(-0.5, -0.5, -0.5), (-0.5, -0.5, 0.5), (-0.5, 0.5, -0.5), (-0.5, 0.5, 0.5), (0.5, -0.5, -0.5), (0.5, -0.5, 0.5), (0.5, 0.5, -0.5), (0.5, 0.5, 0.5)], [], [(0, 1, 3, 2), (2, 3, 7, 6), (6, 7, 5, 4), (4, 5, 1, 0), (2, 6, 4, 0), (7, 3, 1, 5)])
_uv = me_cube_002.uv_layers.new(name='UVMap')
_uv.uv.foreach_set('vector', [0.375, 0.0, 0.625, 0.0, 0.625, 0.25, 0.375, 0.25, 0.375, 0.25, 0.625, 0.25, 0.625, 0.5, 0.375, 0.5, 0.375, 0.5, 0.625, 0.5, 0.625, 0.75, 0.375, 0.75, 0.375, 0.75, 0.625, 0.75, 0.625, 1.0, 0.375, 1.0, 0.125, 0.5, 0.375, 0.5, 0.375, 0.75, 0.125, 0.75, 0.625, 0.5, 0.875, 0.5, 0.875, 0.75, 0.625, 0.75])
me_cube_002.materials.append(mat_material_005)
me_cube_002.update()

# ---- objects
ob_c1 = bpy.data.objects.new('C1', me_cube_005)
ob_c3 = bpy.data.objects.new('C3', me_cube_008)
ob_c4 = bpy.data.objects.new('C4', me_cube_009)
ob_cube_001 = bpy.data.objects.new('Cube.001', me_cube_013)
ob_vert_001 = bpy.data.objects.new('Vert.001', me_vert_001)
ob_vert_002 = bpy.data.objects.new('Vert.002', me_vert_002)
ob_cube = bpy.data.objects.new('Cube', me_cube)
ob_big_c1 = bpy.data.objects.new('Big C1', me_cube_003)
ob_big_c3 = bpy.data.objects.new('Big C3', me_cube_012)
ob_big_c4 = bpy.data.objects.new('Big C4', me_cube_014)
ob_c2 = bpy.data.objects.new('C2', me_cube_017)
ob_big_c2 = bpy.data.objects.new('Big C2', me_cube_018)
ob_camera = bpy.data.objects.new('Camera', cam_camera_001)
ob_big_c2_001 = bpy.data.objects.new('Big C2.001', me_cube_001)
ob_circle_001 = bpy.data.objects.new('Circle.001', me_circle_001)
ob_cube_002 = bpy.data.objects.new('Cube.002', me_cube_002)

# ---- transforms, parenting, visibility, modifiers, constraints
ob_c1.location = (0.0, 0.0, -0.5)
ob_c3.location = (-0.309, -0.927, -0.5)
ob_c3.scale = (0.382, 0.382, 1.0)
ob_c4.location = (-0.382, -0.618, -0.5)
ob_c4.scale = (0.2361, 0.2361, 1.0)
ob_cube_001.location = (0.0, -2.615, 0.5)
ob_cube_001.scale = (6.0, 3.0, 1.0)
ob_cube_001.hide_render = True
ob_vert_001.location = (-0.191, -0.618, 1.0)
ob_vert_002.location = (0.0, -0.309, 1.0)
ob_cube.location = (0.0, 0.0, 0.0)
ob_cube.scale = (0.146, 0.146, 1.0)
ob_cube.hide_render = True
ob_big_c1.location = (1.311, 3.925, -2.425)
ob_big_c1.scale = (6.849, 6.849, 6.849)
ob_big_c3.location = (-0.8094, -2.41, -2.425)
ob_big_c3.scale = (2.616, 2.616, 6.849)
ob_big_c4.location = (-1.309, -0.3, -2.425)
ob_big_c4.scale = (1.617, 1.617, 6.849)
ob_c2.location = (0.191, -0.809, -0.5)
ob_c2.scale = (0.618, 0.618, 1.0)
ob_c2.hide_render = True
ob_big_c2.location = (2.616, -1.616, -2.425)
ob_big_c2.scale = (4.233, 4.233, 6.849)
ob_camera.location = (-6.0, -0.31, 7.0)
ob_camera.rotation_euler = (0.7854, 1.457e-09, -1.571)
ob_big_c2_001.location = (2.616, -5.846, -2.425)
ob_big_c2_001.scale = (4.233, 4.233, 6.849)
ob_circle_001.parent = ob_c4
ob_circle_001.matrix_parent_inverse = Matrix(((4.236, -0.0, 0.0, 1.618), (-0.0, 4.236, -0.0, 2.618), (0.0, -0.0, 1.0, -0.5), (-0.0, 0.0, -0.0, 1.0)))
ob_circle_001.location = (-0.264, -0.7365, 1.003)
ob_circle_001.scale = (0.3833, 0.3833, 0.3833)
ob_cube_002.location = (0.191, -0.809, -0.5)
ob_cube_002.scale = (0.618, 0.618, 1.0)

# ---- collection membership
col_collection.objects.link(ob_c1)
col_collection.objects.link(ob_c3)
col_collection.objects.link(ob_c4)
col_collection.objects.link(ob_cube_001)
col_collection.objects.link(ob_vert_001)
col_collection.objects.link(ob_vert_002)
col_collection.objects.link(ob_cube)
col_collection.objects.link(ob_big_c1)
col_collection.objects.link(ob_big_c3)
col_collection.objects.link(ob_big_c4)
col_collection.objects.link(ob_c2)
col_collection.objects.link(ob_big_c2)
col_collection.objects.link(ob_camera)
col_collection.objects.link(ob_big_c2_001)
col_collection.objects.link(ob_circle_001)
col_collection.objects.link(ob_cube_002)

# ---- scene / render settings (as saved in the file)
scene.camera = ob_camera
scene.frame_start = 0; scene.frame_end = 240; scene.frame_set(0)
scene.render.engine = 'CYCLES'
scene.render.fps = 30
scene.cycles.samples = 10
scene.cycles.sampling_pattern = 'TABULATED_SOBOL'
scene.cycles.use_light_tree = False
scene.view_settings.view_transform = 'Filmic'
bpy.context.view_layer.update()
